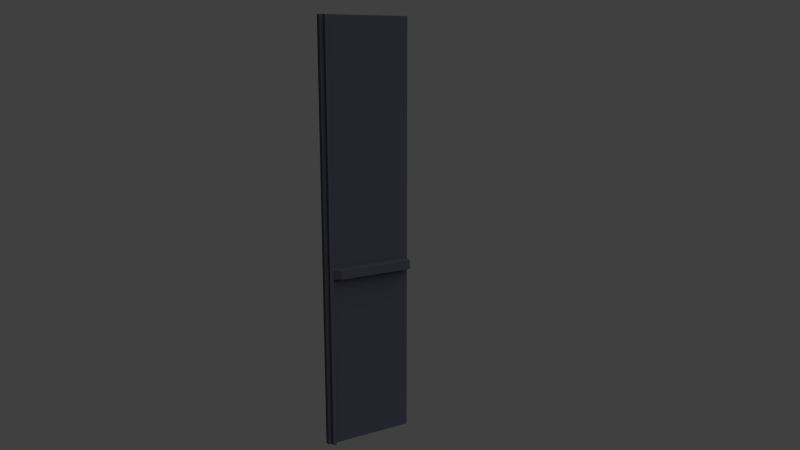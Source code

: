 # Source: anta_grande_destra.blend  (saved by Blender 2.58.1; exported with 4.5.12 LTS)
import bpy
from mathutils import Matrix  # noqa: F401  (used for matrix-valued properties, if any)

bpy.ops.wm.read_factory_settings(use_empty=True)
scene = bpy.context.scene
scene.name = 'Scene'

# ---- collections
col_collection_1 = bpy.data.collections.new('Collection 1'); scene.collection.children.link(col_collection_1)

# ---- materials (node trees are filled in below, after node groups)
mat_uni_anta_g_d_mat = bpy.data.materials.new('uni_anta_g_d_mat')
mat_uni_anta_g_d_mat.alpha_threshold = 0.0
mat_uni_anta_g_d_mat.use_transparent_shadow = False
mat_uni_anta_g_d_mat.diffuse_color = (0.07658, 0.07658, 0.1062, 1.0)
mat_uni_anta_g_d_mat.roughness = 0.5
mat_uni_anta_g_d_mat.line_color = (0.0, 0.0, 0.0, 1.0)

# ---- material node trees

# ---- world
world_world = bpy.data.worlds.new('World'); scene.world = world_world
world_world.color = (0.05088, 0.05088, 0.05088)
world_world.use_sun_shadow = False
world_world.sun_shadow_jitter_overblur = 0.0
world_world.cycles.sampling_method = 'MANUAL'
world_world.cycles.sample_map_resolution = 256

# ---- cameras
cam_camera = bpy.data.cameras.new('Camera')
cam_camera.clip_end = 1e+06
cam_camera.lens = 35.0
cam_camera.ortho_scale = 7.314
cam_camera.dof.focus_distance = 0.0
cam_camera.dof.aperture_fstop = 128.0

# ---- lights
light_lamp = bpy.data.lights.new('Lamp', 'SUN')
light_lamp.transmission_factor = 0.0
light_lamp.cutoff_distance = 30.0
light_lamp.angle = 1.571
light_lamp.energy = 1.0
light_lamp.shadow_buffer_clip_start = 1.001
light_lamp.shadow_soft_size = 1.0
light_lamp.shadow_cascade_max_distance = 1000.0
light_lamp.cycles.use_multiple_importance_sampling = False

# ---- meshes
me_cube_001 = bpy.data.meshes.new('Cube.001')
me_cube_001.from_pydata([(-1.0, 25.0, -115.0), (-4.0, 25.0, -115.0), (-1.0, 25.0, 115.0), (-4.0, 25.0, 115.0), (-1.0, 25.0, -15.0), (-4.0, 25.0, -15.0), (-1.0, 25.0, -20.0), (-4.0, 25.0, -20.0), (-1.0, -23.0, -115.0), (-4.0, -23.0, -115.0), (-1.0, -23.0, 115.0), (-4.0, -23.0, 115.0), (-1.0, -23.0, -15.0), (-4.0, -23.0, -15.0), (-1.0, -23.0, -20.0), (-4.0, -23.0, -20.0), (-1.0, -21.0, -115.0), (-4.0, -21.0, -115.0), (-1.0, -21.0, 115.0), (-4.0, -21.0, 115.0), (-1.0, -21.0, -15.0), (-4.0, -21.0, -15.0), (-1.0, -21.0, -20.0), (-4.0, -21.0, -20.0), (1.0, -21.0, -20.0), (1.0, -21.0, -15.0), (1.0, -21.0, 115.0), (1.0, -21.0, -115.0), (1.0, -23.0, -20.0), (1.0, -23.0, -15.0), (1.0, -23.0, 115.0), (1.0, -23.0, -115.0), (1.0, 25.0, -20.0), (1.0, 25.0, -15.0), (4.0, 23.91, -15.12), (4.0, 23.91, -19.88), (4.0, -17.69, -15.12), (4.0, -17.69, -19.88), (-1.0, -25.0, -115.0), (-4.0, -25.0, -115.0), (-1.0, -25.0, 115.0), (-4.0, -25.0, 115.0), (-1.0, -25.0, -15.0), (-4.0, -25.0, -15.0), (-1.0, -25.0, -20.0), (-4.0, -25.0, -20.0)], [], [(2, 4, 5, 3), (4, 6, 7, 5), (6, 0, 1, 7), (0, 16, 17, 1), (16, 8, 9, 17), (3, 19, 18, 2), (19, 11, 10, 18), (2, 18, 20, 4), (5, 21, 19, 3), (21, 13, 11, 19), (16, 0, 6, 22), (7, 23, 21, 5), (23, 15, 13, 21), (1, 17, 23, 7), (17, 9, 15, 23), (16, 22, 24, 27), (20, 18, 26, 25), (18, 10, 30, 26), (8, 16, 27, 31), (12, 14, 28, 29), (14, 8, 31, 28), (10, 12, 29, 30), (26, 30, 29, 25), (24, 28, 31, 27), (25, 29, 28, 24), (22, 6, 32, 24), (4, 20, 25, 33), (6, 4, 33, 32), (24, 32, 35, 37), (33, 25, 36, 34), (32, 33, 34, 35), (25, 24, 37, 36), (34, 36, 37, 35), (8, 38, 39, 9), (11, 41, 40, 10), (10, 40, 42, 12), (13, 43, 41, 11), (14, 44, 38, 8), (12, 42, 44, 14), (15, 45, 43, 13), (9, 39, 45, 15), (40, 41, 43), (42, 40, 43), (43, 45, 44, 42), (45, 39, 38, 44)])
_uv = me_cube_001.uv_layers.new(name='UVTex')
_uv.uv.foreach_set('vector', [0.7962, 0.4933, 0.7962, 0.0, 0.8599, 0.006843, 0.8599, 0.5001, 0.5183, 0.4356, 0.5183, 0.4162, 0.5299, 0.4162, 0.5299, 0.4356, 0.7962, 0.8684, 0.7962, 0.5001, 0.8438, 0.5048, 0.8438, 0.8732, 0.3567, 0.7056, 0.1783, 0.7056, 0.1799, 0.6824, 0.3582, 0.6824, 0.06382, 0.5428, 0.07157, 0.5428, 0.07157, 0.5544, 0.06382, 0.5544, 0.5325, 0.504, 0.3567, 0.504, 0.3582, 0.4811, 0.534, 0.4811, 0.06382, 0.5622, 0.06382, 0.5544, 0.07545, 0.5544, 0.07545, 0.5622, 0.1783, 0.504, 0.0, 0.504, 1.479e-08, 0.0, 0.1783, 4.622e-07, 0.1783, 4.585e-07, 0.3567, 0.0, 0.3567, 0.504, 0.1783, 0.504, 0.7315, 0.004183, 0.7962, 0.0, 0.7962, 0.4957, 0.7315, 0.4999, 0.3567, 0.0, 0.535, 4.141e-07, 0.535, 0.3683, 0.3567, 0.3683, 0.5341, 0.3916, 0.3567, 0.3916, 0.3572, 0.3683, 0.5346, 0.3683, 0.06382, 0.5234, 0.07157, 0.5234, 0.07157, 0.5428, 0.06382, 0.5428, 0.1784, 0.6824, 0.1783, 0.504, 0.5467, 0.504, 0.5467, 0.6824, 0.131, 0.5071, 0.1783, 0.504, 0.1783, 0.8664, 0.131, 0.8694, 0.04649, 0.5091, 0.04649, 0.8695, 2.588e-08, 0.8644, 0.0, 0.504, 0.9868, 0.007311, 0.9868, 0.5001, 0.9234, 0.4928, 0.9234, 0.0, 0.07662, 0.5699, 0.07662, 0.5622, 0.08437, 0.5622, 0.08437, 0.5699, 0.5522, 0.504, 0.5522, 0.5095, 0.5467, 0.5095, 0.5467, 0.504, 0.04649, 0.5622, 0.04649, 0.5428, 0.05424, 0.5428, 0.05424, 0.5622, 0.6203, 0.8645, 0.6203, 0.5042, 0.6668, 0.5093, 0.6668, 0.8696, 0.8599, 0.4928, 0.8599, 0.0, 0.9234, 0.007311, 0.9234, 0.5001, 0.7962, 1.0, 0.7327, 0.9927, 0.7327, 0.4999, 0.7962, 0.5072, 0.8903, 0.8656, 0.8438, 0.8605, 0.8438, 0.5001, 0.8903, 0.5052, 0.08437, 0.5622, 0.07662, 0.5622, 0.07662, 0.5428, 0.08437, 0.5428, 0.3587, 0.3916, 0.5338, 0.3916, 0.5318, 0.4143, 0.3567, 0.4143, 0.5366, 0.7055, 0.3582, 0.7055, 0.3602, 0.6824, 0.5386, 0.6824, 0.05424, 0.5234, 0.05424, 0.5428, 0.04649, 0.5428, 0.04649, 0.5234, 0.3567, 0.4374, 0.535, 0.4374, 0.5322, 0.4578, 0.3806, 0.459, 0.535, 0.4811, 0.3567, 0.4811, 0.3706, 0.4595, 0.5285, 0.459, 0.08437, 0.504, 0.08437, 0.5234, 0.072, 0.523, 0.072, 0.5045, 0.04649, 0.5234, 0.04649, 0.504, 0.06382, 0.5045, 0.06382, 0.523, 0.5183, 0.4374, 0.357, 0.4374, 0.3567, 0.4162, 0.518, 0.4162, 0.05606, 0.5428, 0.06382, 0.5428, 0.06382, 0.5544, 0.05606, 0.5544, 0.04649, 0.5699, 0.04649, 0.5622, 0.05812, 0.5622, 0.05812, 0.5699, 0.7315, 1.0, 0.668, 0.9927, 0.668, 0.4999, 0.7315, 0.5072, 0.6668, 0.004183, 0.7315, 0.0, 0.7315, 0.4957, 0.6668, 0.4999, 0.9368, 0.8656, 0.8903, 0.8605, 0.8903, 0.5001, 0.9368, 0.5052, 0.07157, 0.5234, 0.06382, 0.5234, 0.06382, 0.504, 0.07157, 0.504, 0.05606, 0.5234, 0.06382, 0.5234, 0.06382, 0.5428, 0.05606, 0.5428, 0.5537, 0.506, 0.601, 0.503, 0.601, 0.8653, 0.5537, 0.8684, 0.601, 0.503, 0.535, 0.503, 0.567, 0.0, 0.6668, 0.004446, 0.601, 0.5042, 0.601, 0.0, 0.07274, 0.5428, 0.07274, 0.5234, 0.08437, 0.5234, 0.08437, 0.5428, 0.08437, 0.8649, 0.08437, 0.504, 0.131, 0.5087, 0.131, 0.8696])
me_cube_001.materials.append(mat_uni_anta_g_d_mat)
me_cube_001.use_remesh_preserve_volume = False
me_cube_001.use_remesh_preserve_attributes = False
me_cube_001.use_mirror_vertex_groups = False
me_cube_001.update()

# ---- objects
ob_cube = bpy.data.objects.new('Cube', me_cube_001)
ob_lamp = bpy.data.objects.new('Lamp', light_lamp)
ob_camera = bpy.data.objects.new('Camera', cam_camera)
ob_cube_1 = bpy.data.objects.new('Cube', None)

# ---- transforms, parenting, visibility, modifiers, constraints
ob_cube.location = (2.5, 1.715, 115.0)
ob_cube.lineart.crease_threshold = 0.0
_vg = ob_cube.vertex_groups.new(name='Maniglione')
_vg = ob_cube.vertex_groups.new(name='Bordino nero')
_vg = ob_cube.vertex_groups.new(name='Maniglia')
ob_lamp.location = (190.9, 42.48, 265.9)
ob_lamp.rotation_euler = (0.6503, 0.05522, 1.866)
ob_lamp.lock_rotations_4d = False
ob_lamp.empty_display_type = 'ARROWS'
ob_lamp.color = (0.0, 0.0, 0.0, 0.0)
ob_lamp.lineart.crease_threshold = 0.0
ob_camera.location = (360.5, -187.0, 213.0)
ob_camera.rotation_euler = (1.349, -1.15e-05, 1.043)
ob_camera.scale = (1.0, 1.0, 1.0)
ob_camera.lock_rotations_4d = False
ob_camera.empty_display_type = 'ARROWS'
ob_camera.color = (0.0, 0.0, 0.0, 0.0)
ob_camera.display_type = 'WIRE'
ob_camera.lineart.crease_threshold = 0.0
ob_cube_1.location = (0.0, 0.0, 0.0)

# ---- collection membership
col_collection_1.objects.link(ob_cube)
col_collection_1.objects.link(ob_lamp)
col_collection_1.objects.link(ob_camera)
col_collection_1.objects.link(ob_cube_1)

# ---- scene / render settings (as saved in the file)
scene.camera = ob_camera
scene.frame_start = 1; scene.frame_end = 250; scene.frame_set(250)
scene.render.engine = 'BLENDER_EEVEE_NEXT'
scene.render.image_settings.color_mode = 'RGB'
scene.render.image_settings.compression = 90
scene.render.resolution_percentage = 50
scene.render.dither_intensity = 0.0
scene.render.use_bake_selected_to_active = True
scene.render.bake_margin = 2
scene.render.bake_bias = 0.0
scene.cycles.use_denoising = False
scene.cycles.samples = 10
scene.cycles.sampling_pattern = 'TABULATED_SOBOL'
scene.cycles.light_sampling_threshold = 0.0
scene.cycles.use_adaptive_sampling = False
scene.cycles.use_light_tree = False
scene.cycles.blur_glossy = 0.0
scene.cycles.volume_bounces = 1
scene.cycles.pixel_filter_type = 'GAUSSIAN'
scene.cycles.sample_clamp_indirect = 0.0
scene.view_settings.view_transform = 'Standard'
bpy.context.view_layer.update()
